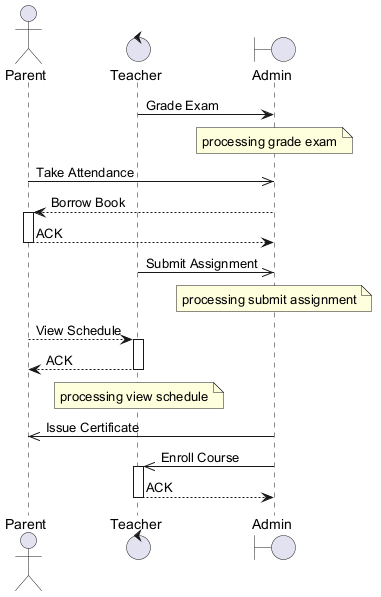

The diagram above was rendered by PlantUML. Its source (embedded in the PNG):
@startuml
skinparam backgroundColor #FFFFFF
skinparam classBackgroundColor #E8F4FA
skinparam classBorderColor #2C7DA0
actor "Parent" as P
control "Teacher" as T
boundary "Admin" as A
T -> A : Grade Exam
note over A : processing grade exam
P ->> A : Take Attendance
A --> P : Borrow Book
activate P
P --> A : ACK
deactivate P
T ->> A : Submit Assignment
note over A : processing submit assignment
P --> T : View Schedule
activate T
T --> P : ACK
deactivate T
note over T : processing view schedule
A ->> P : Issue Certificate
A ->> T : Enroll Course
activate T
T --> A : ACK
deactivate T
@enduml